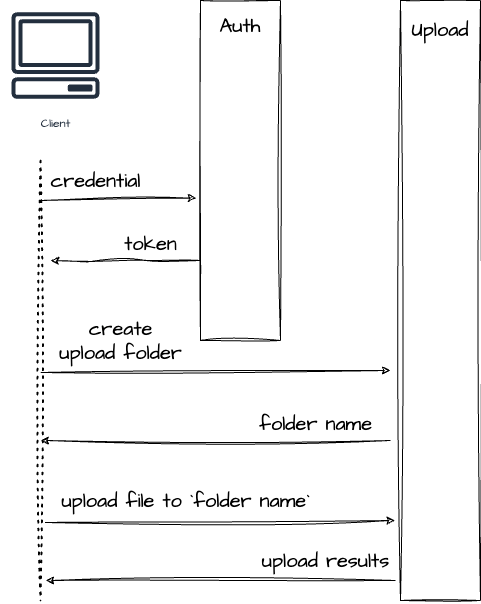

The diagram above was exported from draw.io. Its source (the exported page's mxGraphModel, read from the mxfile embedded in the PNG):
<mxGraphModel dx="2484" dy="1662" grid="1" gridSize="10" guides="1" tooltips="1" connect="1" arrows="1" fold="1" page="1" pageScale="1" pageWidth="850" pageHeight="1100" math="0" shadow="0">
  <root>
    <mxCell id="0" />
    <mxCell id="1" parent="0" />
    <mxCell id="LRwgaH1VeXZa-B9dp479-1" value="Client" style="sketch=0;outlineConnect=0;fontColor=#232F3E;gradientColor=none;strokeColor=#232F3E;fillColor=#ffffff;dashed=0;verticalLabelPosition=bottom;verticalAlign=top;align=center;html=1;fontSize=12;fontStyle=0;aspect=fixed;shape=mxgraph.aws4.resourceIcon;resIcon=mxgraph.aws4.client;hachureGap=4;jiggle=2;curveFitting=1;fontFamily=Architects Daughter;fontSource=https%3A%2F%2Ffonts.googleapis.com%2Fcss%3Ffamily%3DArchitects%2BDaughter;" vertex="1" parent="1">
      <mxGeometry x="40" y="40" width="110" height="110" as="geometry" />
    </mxCell>
    <mxCell id="LRwgaH1VeXZa-B9dp479-4" value="" style="group" vertex="1" connectable="0" parent="1">
      <mxGeometry x="240" y="40" width="185" height="520" as="geometry" />
    </mxCell>
    <mxCell id="LRwgaH1VeXZa-B9dp479-2" value="" style="rounded=0;whiteSpace=wrap;html=1;sketch=1;hachureGap=4;jiggle=2;curveFitting=1;fontFamily=Architects Daughter;fontSource=https%3A%2F%2Ffonts.googleapis.com%2Fcss%3Ffamily%3DArchitects%2BDaughter;fontSize=20;" vertex="1" parent="LRwgaH1VeXZa-B9dp479-4">
      <mxGeometry width="80" height="340" as="geometry" />
    </mxCell>
    <mxCell id="LRwgaH1VeXZa-B9dp479-3" value="Auth" style="text;html=1;strokeColor=none;fillColor=none;align=center;verticalAlign=middle;whiteSpace=wrap;rounded=0;fontSize=20;fontFamily=Architects Daughter;" vertex="1" parent="LRwgaH1VeXZa-B9dp479-4">
      <mxGeometry x="10" y="10" width="60" height="30" as="geometry" />
    </mxCell>
    <mxCell id="LRwgaH1VeXZa-B9dp479-36" value="upload file to `folder name`" style="text;html=1;align=center;verticalAlign=middle;resizable=0;points=[];autosize=1;strokeColor=none;fillColor=none;fontSize=20;fontFamily=Architects Daughter;" vertex="1" parent="LRwgaH1VeXZa-B9dp479-4">
      <mxGeometry x="-150" y="480" width="270" height="40" as="geometry" />
    </mxCell>
    <mxCell id="LRwgaH1VeXZa-B9dp479-34" value="folder name" style="text;html=1;align=center;verticalAlign=middle;resizable=0;points=[];autosize=1;strokeColor=none;fillColor=none;fontSize=20;fontFamily=Architects Daughter;" vertex="1" parent="LRwgaH1VeXZa-B9dp479-4">
      <mxGeometry x="45" y="403" width="140" height="40" as="geometry" />
    </mxCell>
    <mxCell id="LRwgaH1VeXZa-B9dp479-12" value="" style="group" vertex="1" connectable="0" parent="1">
      <mxGeometry x="440" y="40" width="80" height="600" as="geometry" />
    </mxCell>
    <mxCell id="LRwgaH1VeXZa-B9dp479-13" value="" style="rounded=0;whiteSpace=wrap;html=1;sketch=1;hachureGap=4;jiggle=2;curveFitting=1;fontFamily=Architects Daughter;fontSource=https%3A%2F%2Ffonts.googleapis.com%2Fcss%3Ffamily%3DArchitects%2BDaughter;fontSize=20;" vertex="1" parent="LRwgaH1VeXZa-B9dp479-12">
      <mxGeometry width="80" height="600" as="geometry" />
    </mxCell>
    <mxCell id="LRwgaH1VeXZa-B9dp479-14" value="Upload" style="text;html=1;strokeColor=none;fillColor=none;align=center;verticalAlign=middle;whiteSpace=wrap;rounded=0;fontSize=20;fontFamily=Architects Daughter;" vertex="1" parent="LRwgaH1VeXZa-B9dp479-12">
      <mxGeometry x="10" y="11.538461538461537" width="60" height="34.61538461538461" as="geometry" />
    </mxCell>
    <mxCell id="LRwgaH1VeXZa-B9dp479-17" value="" style="endArrow=none;dashed=1;html=1;dashPattern=1 3;strokeWidth=2;rounded=0;sketch=1;hachureGap=4;jiggle=2;curveFitting=1;fontFamily=Architects Daughter;fontSource=https%3A%2F%2Ffonts.googleapis.com%2Fcss%3Ffamily%3DArchitects%2BDaughter;fontSize=16;" edge="1" parent="1">
      <mxGeometry width="50" height="50" relative="1" as="geometry">
        <mxPoint x="80" y="200" as="sourcePoint" />
        <mxPoint x="80" y="640" as="targetPoint" />
      </mxGeometry>
    </mxCell>
    <mxCell id="LRwgaH1VeXZa-B9dp479-24" value="" style="endArrow=classic;html=1;rounded=0;sketch=1;hachureGap=4;jiggle=2;curveFitting=1;fontFamily=Architects Daughter;fontSource=https%3A%2F%2Ffonts.googleapis.com%2Fcss%3Ffamily%3DArchitects%2BDaughter;fontSize=16;entryX=-0.052;entryY=0.581;entryDx=0;entryDy=0;entryPerimeter=0;" edge="1" parent="1" target="LRwgaH1VeXZa-B9dp479-2">
      <mxGeometry width="50" height="50" relative="1" as="geometry">
        <mxPoint x="80" y="240" as="sourcePoint" />
        <mxPoint x="340" y="320" as="targetPoint" />
      </mxGeometry>
    </mxCell>
    <mxCell id="LRwgaH1VeXZa-B9dp479-25" value="credential" style="text;html=1;align=center;verticalAlign=middle;resizable=0;points=[];autosize=1;strokeColor=none;fillColor=none;fontSize=20;fontFamily=Architects Daughter;" vertex="1" parent="1">
      <mxGeometry x="80" y="200" width="110" height="40" as="geometry" />
    </mxCell>
    <mxCell id="LRwgaH1VeXZa-B9dp479-29" style="edgeStyle=orthogonalEdgeStyle;rounded=0;sketch=1;hachureGap=4;jiggle=2;curveFitting=1;orthogonalLoop=1;jettySize=auto;html=1;fontFamily=Architects Daughter;fontSource=https%3A%2F%2Ffonts.googleapis.com%2Fcss%3Ffamily%3DArchitects%2BDaughter;fontSize=16;" edge="1" parent="1" source="LRwgaH1VeXZa-B9dp479-2">
      <mxGeometry relative="1" as="geometry">
        <mxPoint x="90" y="300" as="targetPoint" />
        <Array as="points">
          <mxPoint x="186" y="300" />
          <mxPoint x="186" y="301" />
          <mxPoint x="130" y="301" />
        </Array>
      </mxGeometry>
    </mxCell>
    <mxCell id="LRwgaH1VeXZa-B9dp479-30" value="token" style="text;html=1;align=center;verticalAlign=middle;resizable=0;points=[];autosize=1;strokeColor=none;fillColor=none;fontSize=20;fontFamily=Architects Daughter;" vertex="1" parent="1">
      <mxGeometry x="150" y="263" width="80" height="40" as="geometry" />
    </mxCell>
    <mxCell id="LRwgaH1VeXZa-B9dp479-31" value="" style="endArrow=classic;html=1;rounded=0;sketch=1;hachureGap=4;jiggle=2;curveFitting=1;fontFamily=Architects Daughter;fontSource=https%3A%2F%2Ffonts.googleapis.com%2Fcss%3Ffamily%3DArchitects%2BDaughter;fontSize=16;" edge="1" parent="1">
      <mxGeometry width="50" height="50" relative="1" as="geometry">
        <mxPoint x="80.5" y="412" as="sourcePoint" />
        <mxPoint x="430" y="410" as="targetPoint" />
      </mxGeometry>
    </mxCell>
    <mxCell id="LRwgaH1VeXZa-B9dp479-32" value="create &lt;br&gt;upload folder" style="text;html=1;align=center;verticalAlign=middle;resizable=0;points=[];autosize=1;strokeColor=none;fillColor=none;fontSize=20;fontFamily=Architects Daughter;" vertex="1" parent="1">
      <mxGeometry x="85" y="350" width="150" height="60" as="geometry" />
    </mxCell>
    <mxCell id="LRwgaH1VeXZa-B9dp479-33" value="" style="endArrow=classic;html=1;rounded=0;sketch=1;hachureGap=4;jiggle=2;curveFitting=1;fontFamily=Architects Daughter;fontSource=https%3A%2F%2Ffonts.googleapis.com%2Fcss%3Ffamily%3DArchitects%2BDaughter;fontSize=16;" edge="1" parent="1">
      <mxGeometry width="50" height="50" relative="1" as="geometry">
        <mxPoint x="430" y="480" as="sourcePoint" />
        <mxPoint x="80" y="480" as="targetPoint" />
      </mxGeometry>
    </mxCell>
    <mxCell id="LRwgaH1VeXZa-B9dp479-35" value="" style="endArrow=classic;html=1;rounded=0;sketch=1;hachureGap=4;jiggle=2;curveFitting=1;fontFamily=Architects Daughter;fontSource=https%3A%2F%2Ffonts.googleapis.com%2Fcss%3Ffamily%3DArchitects%2BDaughter;fontSize=16;" edge="1" parent="1">
      <mxGeometry width="50" height="50" relative="1" as="geometry">
        <mxPoint x="85" y="562" as="sourcePoint" />
        <mxPoint x="434.5" y="560" as="targetPoint" />
      </mxGeometry>
    </mxCell>
    <mxCell id="LRwgaH1VeXZa-B9dp479-37" value="" style="endArrow=classic;html=1;rounded=0;sketch=1;hachureGap=4;jiggle=2;curveFitting=1;fontFamily=Architects Daughter;fontSource=https%3A%2F%2Ffonts.googleapis.com%2Fcss%3Ffamily%3DArchitects%2BDaughter;fontSize=16;" edge="1" parent="1">
      <mxGeometry width="50" height="50" relative="1" as="geometry">
        <mxPoint x="435" y="620" as="sourcePoint" />
        <mxPoint x="85" y="620" as="targetPoint" />
      </mxGeometry>
    </mxCell>
    <mxCell id="LRwgaH1VeXZa-B9dp479-38" value="upload results" style="text;html=1;align=center;verticalAlign=middle;resizable=0;points=[];autosize=1;strokeColor=none;fillColor=none;fontSize=20;fontFamily=Architects Daughter;" vertex="1" parent="1">
      <mxGeometry x="290" y="580" width="150" height="40" as="geometry" />
    </mxCell>
  </root>
</mxGraphModel>